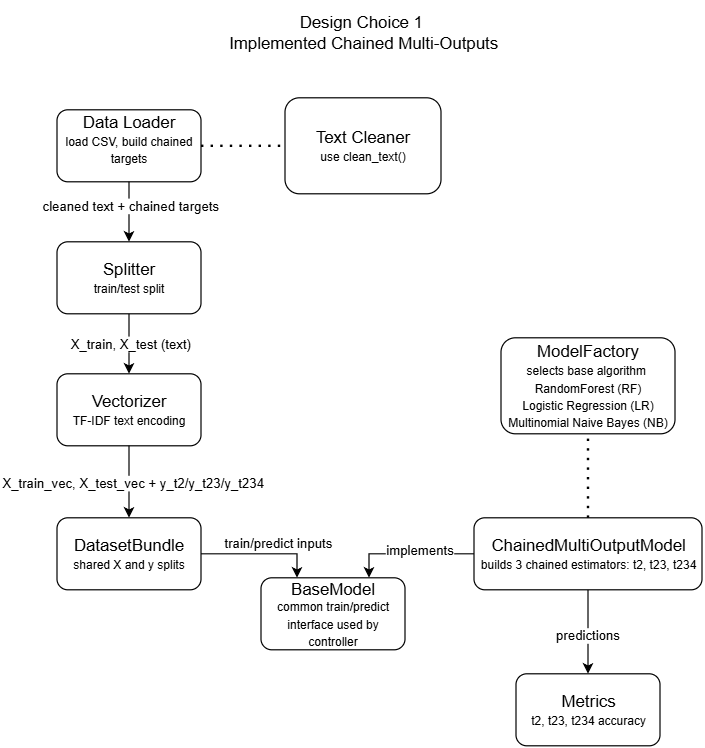

The diagram above was exported from draw.io. Its source (the exported page's mxGraphModel, read from the mxfile embedded in the PNG):
<mxGraphModel dx="561" dy="1984" grid="1" gridSize="10" guides="1" tooltips="1" connect="1" arrows="1" fold="1" page="1" pageScale="1" pageWidth="827" pageHeight="1169" math="0" shadow="0">
  <root>
    <mxCell id="0" />
    <mxCell id="1" parent="0" />
    <mxCell id="nlK_O5MZvbdG2Os_qCYU-4" value="&lt;font style=&quot;font-size: 14px;&quot;&gt;Data Loader&lt;/font&gt;&lt;div&gt;&lt;span style=&quot;background-color: transparent; color: light-dark(rgb(0, 0, 0), rgb(255, 255, 255));&quot;&gt;&lt;font style=&quot;font-size: 10px;&quot;&gt;load CSV, build chained targets&lt;/font&gt;&lt;/span&gt;&lt;div&gt;&lt;p data-end=&quot;461&quot; data-start=&quot;392&quot;&gt;&lt;/p&gt;&lt;/div&gt;&lt;/div&gt;" style="rounded=1;whiteSpace=wrap;html=1;" parent="1" vertex="1">
      <mxGeometry x="150" y="20" width="120" height="60" as="geometry" />
    </mxCell>
    <mxCell id="nlK_O5MZvbdG2Os_qCYU-8" value="" style="edgeStyle=orthogonalEdgeStyle;rounded=0;orthogonalLoop=1;jettySize=auto;html=1;entryX=0.5;entryY=0;entryDx=0;entryDy=0;exitX=0.5;exitY=1;exitDx=0;exitDy=0;" parent="1" source="nlK_O5MZvbdG2Os_qCYU-5" target="nlK_O5MZvbdG2Os_qCYU-7" edge="1">
      <mxGeometry relative="1" as="geometry" />
    </mxCell>
    <mxCell id="nlK_O5MZvbdG2Os_qCYU-24" value="X_train_vec, X_test_vec +&amp;nbsp;&lt;span style=&quot;background-color: light-dark(#ffffff, var(--ge-dark-color, #121212)); color: light-dark(rgb(0, 0, 0), rgb(255, 255, 255));&quot;&gt;y_t2/y_t23/y_t234&lt;/span&gt;" style="edgeLabel;html=1;align=center;verticalAlign=middle;resizable=0;points=[];" parent="nlK_O5MZvbdG2Os_qCYU-8" vertex="1" connectable="0">
      <mxGeometry x="-0.0167" y="-3" relative="1" as="geometry">
        <mxPoint x="5" y="1" as="offset" />
      </mxGeometry>
    </mxCell>
    <mxCell id="nlK_O5MZvbdG2Os_qCYU-5" value="&lt;font style=&quot;font-size: 14px;&quot;&gt;Vectorizer&lt;/font&gt;&lt;div&gt;&lt;font size=&quot;1&quot;&gt;TF-IDF text encoding&lt;/font&gt;&lt;/div&gt;" style="whiteSpace=wrap;html=1;rounded=1;" parent="1" vertex="1">
      <mxGeometry x="150" y="240" width="120" height="60" as="geometry" />
    </mxCell>
    <mxCell id="nlK_O5MZvbdG2Os_qCYU-10" value="" style="edgeStyle=orthogonalEdgeStyle;rounded=0;orthogonalLoop=1;jettySize=auto;html=1;entryX=0.25;entryY=0;entryDx=0;entryDy=0;" parent="1" source="nlK_O5MZvbdG2Os_qCYU-7" target="ycJlMCPXgJOhyWJdza6J-1" edge="1">
      <mxGeometry relative="1" as="geometry" />
    </mxCell>
    <mxCell id="ycJlMCPXgJOhyWJdza6J-29" value="train/predict inputs" style="edgeLabel;html=1;align=center;verticalAlign=middle;resizable=0;points=[];" parent="nlK_O5MZvbdG2Os_qCYU-10" vertex="1" connectable="0">
      <mxGeometry x="-0.3819" y="-3" relative="1" as="geometry">
        <mxPoint x="32" y="-13" as="offset" />
      </mxGeometry>
    </mxCell>
    <mxCell id="nlK_O5MZvbdG2Os_qCYU-7" value="&lt;font style=&quot;font-size: 14px;&quot;&gt;DatasetBundle&lt;/font&gt;&lt;div&gt;&lt;font size=&quot;1&quot;&gt;shared X and y splits&lt;/font&gt;&lt;/div&gt;" style="whiteSpace=wrap;html=1;rounded=1;" parent="1" vertex="1">
      <mxGeometry x="150" y="360" width="120" height="60" as="geometry" />
    </mxCell>
    <mxCell id="ycJlMCPXgJOhyWJdza6J-26" value="" style="edgeStyle=orthogonalEdgeStyle;rounded=0;orthogonalLoop=1;jettySize=auto;html=1;" parent="1" source="nlK_O5MZvbdG2Os_qCYU-9" target="nlK_O5MZvbdG2Os_qCYU-17" edge="1">
      <mxGeometry relative="1" as="geometry" />
    </mxCell>
    <mxCell id="ycJlMCPXgJOhyWJdza6J-27" value="predictions" style="edgeLabel;html=1;align=center;verticalAlign=middle;resizable=0;points=[];" parent="ycJlMCPXgJOhyWJdza6J-26" vertex="1" connectable="0">
      <mxGeometry x="0.0595" y="-1" relative="1" as="geometry">
        <mxPoint as="offset" />
      </mxGeometry>
    </mxCell>
    <mxCell id="ycJlMCPXgJOhyWJdza6J-30" style="edgeStyle=orthogonalEdgeStyle;rounded=0;orthogonalLoop=1;jettySize=auto;html=1;entryX=0.75;entryY=0;entryDx=0;entryDy=0;" parent="1" source="nlK_O5MZvbdG2Os_qCYU-9" target="ycJlMCPXgJOhyWJdza6J-1" edge="1">
      <mxGeometry relative="1" as="geometry" />
    </mxCell>
    <mxCell id="ycJlMCPXgJOhyWJdza6J-31" value="implements" style="edgeLabel;html=1;align=center;verticalAlign=middle;resizable=0;points=[];" parent="ycJlMCPXgJOhyWJdza6J-30" vertex="1" connectable="0">
      <mxGeometry x="-0.1459" y="-4" relative="1" as="geometry">
        <mxPoint as="offset" />
      </mxGeometry>
    </mxCell>
    <mxCell id="nlK_O5MZvbdG2Os_qCYU-9" value="&lt;font style=&quot;font-size: 14px;&quot;&gt;ChainedMultiOutputModel&lt;/font&gt;&lt;div&gt;&lt;font size=&quot;1&quot;&gt;builds 3 chained estimators: t2, t23, t234&lt;/font&gt;&lt;/div&gt;" style="whiteSpace=wrap;html=1;rounded=1;" parent="1" vertex="1">
      <mxGeometry x="497.5" y="360" width="190" height="60" as="geometry" />
    </mxCell>
    <mxCell id="nlK_O5MZvbdG2Os_qCYU-17" value="&lt;font style=&quot;font-size: 14px;&quot;&gt;Metrics&lt;/font&gt;&lt;div&gt;&lt;font size=&quot;1&quot;&gt;t2, t23, t234 accuracy&lt;/font&gt;&lt;/div&gt;" style="whiteSpace=wrap;html=1;rounded=1;" parent="1" vertex="1">
      <mxGeometry x="532.5" y="490" width="120" height="60" as="geometry" />
    </mxCell>
    <mxCell id="nlK_O5MZvbdG2Os_qCYU-21" value="&lt;font style=&quot;font-size: 14px;&quot;&gt;Design Choice 1&amp;nbsp;&lt;/font&gt;&lt;div&gt;&lt;font style=&quot;font-size: 14px;&quot;&gt;Implemented Chained Multi-Outputs&lt;/font&gt;&lt;/div&gt;" style="text;html=1;align=center;verticalAlign=middle;resizable=0;points=[];autosize=1;strokeColor=none;fillColor=none;" parent="1" vertex="1">
      <mxGeometry x="280" y="-70" width="250" height="50" as="geometry" />
    </mxCell>
    <mxCell id="ycJlMCPXgJOhyWJdza6J-1" value="&lt;font style=&quot;font-size: 14px;&quot;&gt;BaseModel&lt;/font&gt;&lt;div&gt;&lt;font size=&quot;1&quot;&gt;common train/predict interface used by controller&lt;/font&gt;&lt;/div&gt;" style="whiteSpace=wrap;html=1;rounded=1;" parent="1" vertex="1">
      <mxGeometry x="320" y="410" width="120" height="60" as="geometry" />
    </mxCell>
    <mxCell id="ycJlMCPXgJOhyWJdza6J-8" style="edgeStyle=orthogonalEdgeStyle;rounded=0;orthogonalLoop=1;jettySize=auto;html=1;entryX=0.5;entryY=0;entryDx=0;entryDy=0;exitX=0.5;exitY=1;exitDx=0;exitDy=0;" parent="1" source="nlK_O5MZvbdG2Os_qCYU-4" target="ycJlMCPXgJOhyWJdza6J-6" edge="1">
      <mxGeometry relative="1" as="geometry">
        <mxPoint x="500" y="120.05882352941194" as="sourcePoint" />
      </mxGeometry>
    </mxCell>
    <mxCell id="ycJlMCPXgJOhyWJdza6J-11" value="cleaned text + chained targets" style="edgeLabel;html=1;align=center;verticalAlign=middle;resizable=0;points=[];" parent="ycJlMCPXgJOhyWJdza6J-8" vertex="1" connectable="0">
      <mxGeometry x="-0.2735" y="-1" relative="1" as="geometry">
        <mxPoint x="1" y="1" as="offset" />
      </mxGeometry>
    </mxCell>
    <mxCell id="ycJlMCPXgJOhyWJdza6J-9" style="edgeStyle=orthogonalEdgeStyle;rounded=0;orthogonalLoop=1;jettySize=auto;html=1;entryX=0.5;entryY=0;entryDx=0;entryDy=0;exitX=0.5;exitY=1;exitDx=0;exitDy=0;" parent="1" source="ycJlMCPXgJOhyWJdza6J-6" target="nlK_O5MZvbdG2Os_qCYU-5" edge="1">
      <mxGeometry relative="1" as="geometry" />
    </mxCell>
    <mxCell id="ycJlMCPXgJOhyWJdza6J-12" value="X_train, X_test (text)" style="edgeLabel;html=1;align=center;verticalAlign=middle;resizable=0;points=[];" parent="ycJlMCPXgJOhyWJdza6J-9" vertex="1" connectable="0">
      <mxGeometry x="-0.2838" y="-2" relative="1" as="geometry">
        <mxPoint x="2" y="6" as="offset" />
      </mxGeometry>
    </mxCell>
    <mxCell id="ycJlMCPXgJOhyWJdza6J-6" value="&lt;div&gt;&lt;span style=&quot;font-size: 14px;&quot;&gt;Splitter&lt;/span&gt;&lt;/div&gt;&lt;div&gt;&lt;span style=&quot;font-size: 10px;&quot;&gt;train/test split&lt;/span&gt;&lt;/div&gt;" style="whiteSpace=wrap;html=1;rounded=1;" parent="1" vertex="1">
      <mxGeometry x="150" y="130" width="120" height="60" as="geometry" />
    </mxCell>
    <mxCell id="ycJlMCPXgJOhyWJdza6J-15" value="&lt;font style=&quot;font-size: 14px;&quot;&gt;ModelFactory&lt;/font&gt;&lt;div&gt;&lt;font size=&quot;1&quot;&gt;selects base algorithm&amp;nbsp;&lt;/font&gt;&lt;/div&gt;&lt;div&gt;&lt;font size=&quot;1&quot;&gt;RandomForest (RF)&lt;/font&gt;&lt;/div&gt;&lt;div&gt;&lt;font size=&quot;1&quot;&gt;Logistic Regression (LR)&lt;/font&gt;&lt;/div&gt;&lt;div&gt;&lt;font size=&quot;1&quot;&gt;Multinomial Naive Bayes (NB)&lt;/font&gt;&lt;/div&gt;" style="whiteSpace=wrap;html=1;rounded=1;" parent="1" vertex="1">
      <mxGeometry x="520" y="210" width="145" height="80" as="geometry" />
    </mxCell>
    <mxCell id="ycJlMCPXgJOhyWJdza6J-21" value="" style="endArrow=none;dashed=1;html=1;dashPattern=1 3;strokeWidth=2;rounded=0;entryX=0.5;entryY=1;entryDx=0;entryDy=0;exitX=0.5;exitY=0;exitDx=0;exitDy=0;" parent="1" source="nlK_O5MZvbdG2Os_qCYU-9" target="ycJlMCPXgJOhyWJdza6J-15" edge="1">
      <mxGeometry width="50" height="50" relative="1" as="geometry">
        <mxPoint x="599" y="392" as="sourcePoint" />
        <mxPoint x="640" y="320" as="targetPoint" />
      </mxGeometry>
    </mxCell>
    <mxCell id="ycJlMCPXgJOhyWJdza6J-22" value="&lt;span style=&quot;font-size: 14px;&quot;&gt;Text Cleaner&lt;/span&gt;&lt;br&gt;&lt;div&gt;&lt;font size=&quot;1&quot;&gt;use clean_text()&lt;/font&gt;&lt;/div&gt;" style="whiteSpace=wrap;html=1;rounded=1;" parent="1" vertex="1">
      <mxGeometry x="340" y="10" width="130" height="80" as="geometry" />
    </mxCell>
    <mxCell id="ycJlMCPXgJOhyWJdza6J-23" value="" style="endArrow=none;dashed=1;html=1;dashPattern=1 3;strokeWidth=2;rounded=0;entryX=0;entryY=0.5;entryDx=0;entryDy=0;exitX=1;exitY=0.5;exitDx=0;exitDy=0;" parent="1" source="nlK_O5MZvbdG2Os_qCYU-4" target="ycJlMCPXgJOhyWJdza6J-22" edge="1">
      <mxGeometry width="50" height="50" relative="1" as="geometry">
        <mxPoint x="450" y="90" as="sourcePoint" />
        <mxPoint x="500" y="40" as="targetPoint" />
      </mxGeometry>
    </mxCell>
  </root>
</mxGraphModel>